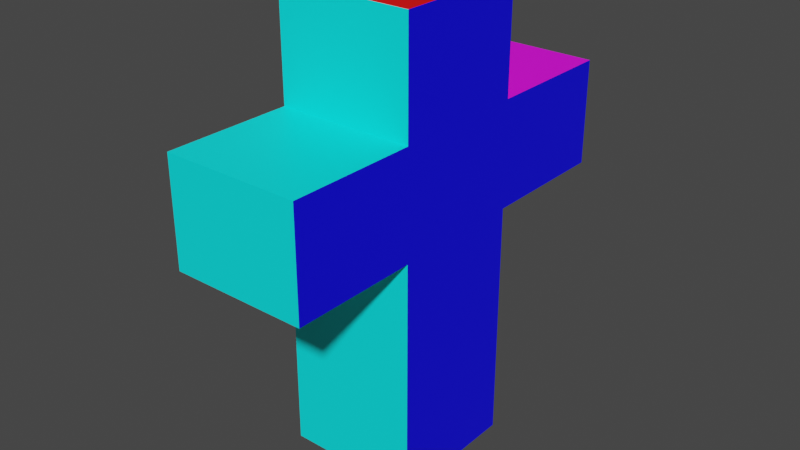 # Source: UnikCross.blend  (saved by Blender 2.82.7; exported with 4.5.12 LTS)
import bpy
from mathutils import Matrix  # noqa: F401  (used for matrix-valued properties, if any)

bpy.ops.wm.read_factory_settings(use_empty=True)
scene = bpy.context.scene
scene.name = 'Scene'

# ---- collections
col_collection = bpy.data.collections.new('Collection'); scene.collection.children.link(col_collection)

# ---- materials (node trees are filled in below, after node groups)
mat_material = bpy.data.materials.new('Material')
mat_material.alpha_threshold = 0.0
mat_material.line_color = (0.0, 0.0, 0.0, 1.0)
mat_yellow = bpy.data.materials.new('yellow')
mat_cyan = bpy.data.materials.new('cyan')
mat_magenta = bpy.data.materials.new('magenta')
mat_blue = bpy.data.materials.new('blue')
mat_red = bpy.data.materials.new('red')
mat_material_001 = bpy.data.materials.new('Material.001')

# ---- material node trees
mat_material.use_nodes = True; mat_material.node_tree.nodes.clear()
_N = mat_material.node_tree.nodes; _L = mat_material.node_tree.links
n0 = _N.new('ShaderNodeOutputMaterial'); n0.name = 'Material Output'; n0.location = (300, 300)
n1 = _N.new('ShaderNodeBsdfPrincipled'); n1.name = 'Principled BSDF'; n1.location = (10, 300)
n1.distribution = 'GGX'
n1.subsurface_method = 'BURLEY'
n1.inputs[2].default_value = 0.4
n1.inputs[3].default_value = 1.45
n1.inputs[27].default_value = (0.0, 0.0, 0.0, 1.0)
n1.inputs[28].default_value = 1.0
_L.new(n1.outputs[0], n0.inputs[0])
n0.is_active_output = True
mat_yellow.use_nodes = True; mat_yellow.node_tree.nodes.clear()
_N = mat_yellow.node_tree.nodes; _L = mat_yellow.node_tree.links
n0 = _N.new('ShaderNodeOutputMaterial'); n0.name = 'Material Output'; n0.location = (300, 300)
n1 = _N.new('ShaderNodeBsdfPrincipled'); n1.name = 'Principled BSDF'; n1.location = (10, 300)
n1.distribution = 'GGX'
n1.subsurface_method = 'BURLEY'
n1.inputs[0].default_value = (1.0, 1.0, 0.0, 1.0)
n1.inputs[3].default_value = 1.45
n1.inputs[27].default_value = (0.0, 0.0, 0.0, 1.0)
n1.inputs[28].default_value = 1.0
_L.new(n1.outputs[0], n0.inputs[0])
n0.is_active_output = True
mat_cyan.use_nodes = True; mat_cyan.node_tree.nodes.clear()
_N = mat_cyan.node_tree.nodes; _L = mat_cyan.node_tree.links
n0 = _N.new('ShaderNodeOutputMaterial'); n0.name = 'Material Output'; n0.location = (300, 300)
n1 = _N.new('ShaderNodeBsdfPrincipled'); n1.name = 'Principled BSDF'; n1.location = (10, 300)
n1.distribution = 'GGX'
n1.subsurface_method = 'BURLEY'
n1.inputs[0].default_value = (0.0, 1.0, 1.0, 1.0)
n1.inputs[3].default_value = 1.45
n1.inputs[27].default_value = (0.0, 0.0, 0.0, 1.0)
n1.inputs[28].default_value = 1.0
_L.new(n1.outputs[0], n0.inputs[0])
n0.is_active_output = True
mat_magenta.use_nodes = True; mat_magenta.node_tree.nodes.clear()
_N = mat_magenta.node_tree.nodes; _L = mat_magenta.node_tree.links
n0 = _N.new('ShaderNodeOutputMaterial'); n0.name = 'Material Output'; n0.location = (300, 300)
n1 = _N.new('ShaderNodeBsdfPrincipled'); n1.name = 'Principled BSDF'; n1.location = (10, 300)
n1.distribution = 'GGX'
n1.subsurface_method = 'BURLEY'
n1.inputs[0].default_value = (1.0, 0.0, 1.0, 1.0)
n1.inputs[3].default_value = 1.45
n1.inputs[27].default_value = (0.0, 0.0, 0.0, 1.0)
n1.inputs[28].default_value = 1.0
_L.new(n1.outputs[0], n0.inputs[0])
n0.is_active_output = True
mat_blue.use_nodes = True; mat_blue.node_tree.nodes.clear()
_N = mat_blue.node_tree.nodes; _L = mat_blue.node_tree.links
n0 = _N.new('ShaderNodeOutputMaterial'); n0.name = 'Material Output'; n0.location = (300, 300)
n1 = _N.new('ShaderNodeBsdfPrincipled'); n1.name = 'Principled BSDF'; n1.location = (10, 300)
n1.distribution = 'GGX'
n1.subsurface_method = 'BURLEY'
n1.inputs[0].default_value = (0.002538, 0.0, 1.0, 1.0)
n1.inputs[3].default_value = 1.45
n1.inputs[27].default_value = (0.0, 0.0, 0.0, 1.0)
n1.inputs[28].default_value = 1.0
_L.new(n1.outputs[0], n0.inputs[0])
n0.is_active_output = True
mat_red.use_nodes = True; mat_red.node_tree.nodes.clear()
_N = mat_red.node_tree.nodes; _L = mat_red.node_tree.links
n0 = _N.new('ShaderNodeOutputMaterial'); n0.name = 'Material Output'; n0.location = (300, 300)
n1 = _N.new('ShaderNodeBsdfPrincipled'); n1.name = 'Principled BSDF'; n1.location = (10, 300)
n1.distribution = 'GGX'
n1.subsurface_method = 'BURLEY'
n1.inputs[0].default_value = (1.0, 0.0, 0.0, 1.0)
n1.inputs[3].default_value = 1.45
n1.inputs[27].default_value = (0.0, 0.0, 0.0, 1.0)
n1.inputs[28].default_value = 1.0
_L.new(n1.outputs[0], n0.inputs[0])
n0.is_active_output = True
mat_material_001.use_nodes = True; mat_material_001.node_tree.nodes.clear()
_N = mat_material_001.node_tree.nodes; _L = mat_material_001.node_tree.links
n0 = _N.new('ShaderNodeOutputMaterial'); n0.name = 'Material Output'; n0.location = (300, 300)
n1 = _N.new('ShaderNodeBsdfPrincipled'); n1.name = 'Principled BSDF'; n1.location = (10, 300)
n1.distribution = 'GGX'
n1.subsurface_method = 'BURLEY'
n1.inputs[0].default_value = (0.0, 1.0, 0.0, 1.0)
n1.inputs[3].default_value = 1.45
n1.inputs[27].default_value = (0.0, 0.0, 0.0, 1.0)
n1.inputs[28].default_value = 1.0
_L.new(n1.outputs[0], n0.inputs[0])
n0.is_active_output = True

# ---- world
world_world = bpy.data.worlds.new('World'); scene.world = world_world
world_world.use_nodes = True; world_world.node_tree.nodes.clear()
_N = world_world.node_tree.nodes; _L = world_world.node_tree.links
n0 = _N.new('ShaderNodeOutputWorld'); n0.name = 'World Output'; n0.location = (300, 300)
n1 = _N.new('ShaderNodeBackground'); n1.name = 'Background'; n1.location = (10, 300)
n1.inputs[0].default_value = (0.05088, 0.05088, 0.05088, 1.0)
_L.new(n1.outputs[0], n0.inputs[0])
n0.is_active_output = True
world_world.color = (0.05088, 0.05088, 0.05088)
world_world.use_sun_shadow = False
world_world.sun_shadow_jitter_overblur = 0.0

# ---- meshes
me_cube = bpy.data.meshes.new('Cube')
me_cube.from_pydata([(1.0, 1.0, 1.0), (1.0, 1.0, -1.0), (1.0, -1.0, 1.0), (1.0, -1.0, -1.0), (-1.0, 1.0, 1.0), (-1.0, 1.0, -1.0), (-1.0, -1.0, 1.0), (-1.0, -1.0, -1.0), (1.0, 1.0, 2.566), (1.0, -1.0, 2.566), (-1.0, 1.0, 2.566), (-1.0, -1.0, 2.566), (1.0, 1.0, 4.12), (1.0, -1.0, 4.12), (-1.0, 1.0, 4.12), (-1.0, -1.0, 4.12), (1.0, 1.0, 5.727), (1.0, -1.0, 5.727), (-1.0, 1.0, 5.727), (-1.0, -1.0, 5.727), (1.0, 1.0, 2.566), (-1.0, 1.0, 2.566), (1.0, 1.0, 4.12), (-1.0, 1.0, 4.12), (1.0, 2.983, 2.566), (-1.0, 2.983, 2.566), (1.0, 2.983, 4.12), (-1.0, 2.983, 4.12), (1.0, -1.0, 2.566), (-1.0, -1.0, 2.566), (1.0, -1.0, 4.12), (-1.0, -1.0, 4.12), (1.0, -2.869, 2.566), (-1.0, -2.869, 2.566), (1.0, -2.869, 4.12), (-1.0, -2.869, 4.12), (-1.0, -1.0, 2.566), (-1.0, 1.0, 2.566), (-1.0, -1.0, 4.12), (-1.0, 1.0, 4.12)], [], [(0, 4, 10, 8), (3, 2, 6, 7), (7, 6, 4, 5), (5, 1, 3, 7), (1, 0, 2, 3), (5, 4, 0, 1), (11, 9, 28, 29), (6, 2, 9, 11), (4, 6, 11, 10), (2, 0, 8, 9), (12, 14, 18, 16), (14, 12, 22, 23), (9, 8, 12, 13), (14, 10, 37, 39), (16, 18, 19, 17), (13, 12, 16, 17), (14, 15, 19, 18), (15, 13, 17, 19), (22, 20, 24, 26), (8, 10, 21, 20), (10, 14, 23, 21), (12, 8, 20, 22), (24, 25, 27, 26), (23, 22, 26, 27), (21, 23, 27, 25), (20, 21, 25, 24), (28, 30, 34, 32), (9, 13, 30, 28), (13, 15, 31, 30), (15, 11, 29, 31), (33, 32, 34, 35), (29, 28, 32, 33), (31, 29, 33, 35), (30, 31, 35, 34), (37, 36, 38, 39), (15, 14, 39, 38), (10, 11, 36, 37), (11, 15, 38, 36)])
me_cube.polygons.foreach_set('material_index', [3, 2, 1, 6, 4, 3, 2, 2, 1, 4, 3, 3, 4, 1, 5, 4, 1, 2, 4, 3, 1, 4, 3, 3, 1, 3, 4, 4, 2, 1, 2, 2, 1, 2, 1, 1, 1, 1])
_uv = me_cube.uv_layers.new(name='UVMap')
_uv.uv.foreach_set('vector', [0.625, 0.5, 0.625, 0.25, 0.625, 0.25, 0.625, 0.5, 0.375, 0.75, 0.625, 0.75, 0.625, 1.0, 0.375, 1.0, 0.375, 0.0, 0.625, 0.0, 0.625, 0.25, 0.375, 0.25, 0.125, 0.5, 0.375, 0.5, 0.375, 0.75, 0.125, 0.75, 0.375, 0.5, 0.625, 0.5, 0.625, 0.75, 0.375, 0.75, 0.375, 0.25, 0.625, 0.25, 0.625, 0.5, 0.375, 0.5, 0.625, 1.0, 0.625, 0.75, 0.625, 0.75, 0.625, 1.0, 0.625, 1.0, 0.625, 0.75, 0.625, 0.75, 0.625, 1.0, 0.625, 0.25, 0.625, 0.0, 0.625, 0.0, 0.625, 0.25, 0.625, 0.75, 0.625, 0.5, 0.625, 0.5, 0.625, 0.75, 0.625, 0.5, 0.625, 0.25, 0.625, 0.25, 0.625, 0.5, 0.625, 0.25, 0.625, 0.5, 0.625, 0.5, 0.625, 0.25, 0.625, 0.75, 0.625, 0.5, 0.625, 0.5, 0.625, 0.75, 0.625, 0.25, 0.625, 0.25, 0.625, 0.25, 0.625, 0.25, 0.625, 0.5, 0.875, 0.5, 0.875, 0.75, 0.625, 0.75, 0.625, 0.75, 0.625, 0.5, 0.625, 0.5, 0.625, 0.75, 0.625, 0.25, 0.625, 0.0, 0.625, 0.0, 0.625, 0.25, 0.625, 1.0, 0.625, 0.75, 0.625, 0.75, 0.625, 1.0, 0.625, 0.5, 0.625, 0.5, 0.625, 0.5, 0.625, 0.5, 0.625, 0.5, 0.625, 0.25, 0.625, 0.25, 0.625, 0.5, 0.625, 0.25, 0.625, 0.25, 0.625, 0.25, 0.625, 0.25, 0.625, 0.5, 0.625, 0.5, 0.625, 0.5, 0.625, 0.5, 0.625, 0.5, 0.625, 0.25, 0.625, 0.25, 0.625, 0.5, 0.625, 0.25, 0.625, 0.5, 0.625, 0.5, 0.625, 0.25, 0.625, 0.25, 0.625, 0.25, 0.625, 0.25, 0.625, 0.25, 0.625, 0.5, 0.625, 0.25, 0.625, 0.25, 0.625, 0.5, 0.625, 0.75, 0.625, 0.75, 0.625, 0.75, 0.625, 0.75, 0.625, 0.75, 0.625, 0.75, 0.625, 0.75, 0.625, 0.75, 0.625, 0.75, 0.625, 1.0, 0.625, 1.0, 0.625, 0.75, 0.625, 0.0, 0.625, 0.0, 0.625, 0.0, 0.625, 0.0, 0.625, 1.0, 0.625, 0.75, 0.625, 0.75, 0.625, 1.0, 0.625, 1.0, 0.625, 0.75, 0.625, 0.75, 0.625, 1.0, 0.625, 0.0, 0.625, 0.0, 0.625, 0.0, 0.625, 0.0, 0.625, 0.75, 0.625, 1.0, 0.625, 1.0, 0.625, 0.75, 0.625, 0.25, 0.625, 0.0, 0.625, 0.0, 0.625, 0.25, 0.625, 0.0, 0.625, 0.25, 0.625, 0.25, 0.625, 0.0, 0.625, 0.25, 0.625, 0.0, 0.625, 0.0, 0.625, 0.25, 0.625, 0.0, 0.625, 0.0, 0.625, 0.0, 0.625, 0.0])
me_cube.materials.append(mat_material)
me_cube.materials.append(mat_yellow)
me_cube.materials.append(mat_cyan)
me_cube.materials.append(mat_magenta)
me_cube.materials.append(mat_blue)
me_cube.materials.append(mat_red)
me_cube.materials.append(mat_material_001)
me_cube.use_remesh_preserve_volume = False
me_cube.use_remesh_preserve_attributes = False
me_cube.use_mirror_vertex_groups = False
me_cube.update()

# ---- objects
ob_cross = bpy.data.objects.new('cross', me_cube)

# ---- transforms, parenting, visibility, modifiers, constraints
ob_cross.location = (7.28, 0.0, 0.0)
ob_cross.lock_rotations_4d = False
ob_cross.empty_display_type = 'ARROWS'
ob_cross.lineart.crease_threshold = 0.0

# ---- collection membership
col_collection.objects.link(ob_cross)

# ---- scene / render settings (as saved in the file)
scene.frame_start = 1; scene.frame_end = 250; scene.frame_set(0)
scene.render.engine = 'CYCLES'
scene.cycles.use_denoising = False
scene.cycles.samples = 128
scene.cycles.sampling_pattern = 'TABULATED_SOBOL'
scene.cycles.use_adaptive_sampling = False
scene.cycles.use_light_tree = False
scene.view_settings.view_transform = 'Filmic'
bpy.context.view_layer.update()

# ---- added for rendering (the .blend has no active camera and no usable light): camera, sun
cam_auto = bpy.data.cameras.new('AutoCamera')
cam_auto.lens = 50.0
cam_auto.sensor_width = 36.0
cam_auto.clip_end = 1000.0
ob_auto_camera = bpy.data.objects.new('AutoCamera', cam_auto)
scene.collection.objects.link(ob_auto_camera)
ob_auto_camera.location = (15.7344, -10.0887, 9.12748)
ob_auto_camera.rotation_euler = (1.09748, -7.21219e-08, 0.694738)
scene.camera = ob_auto_camera
light_auto_sun = bpy.data.lights.new('AutoSun', 'SUN')
light_auto_sun.energy = 3.0
light_auto_sun.angle = 0.0523599
ob_auto_sun = bpy.data.objects.new('AutoSun', light_auto_sun)
scene.collection.objects.link(ob_auto_sun)
ob_auto_sun.rotation_euler = (0.872665, 0.174533, 0.523599)
bpy.context.view_layer.update()
